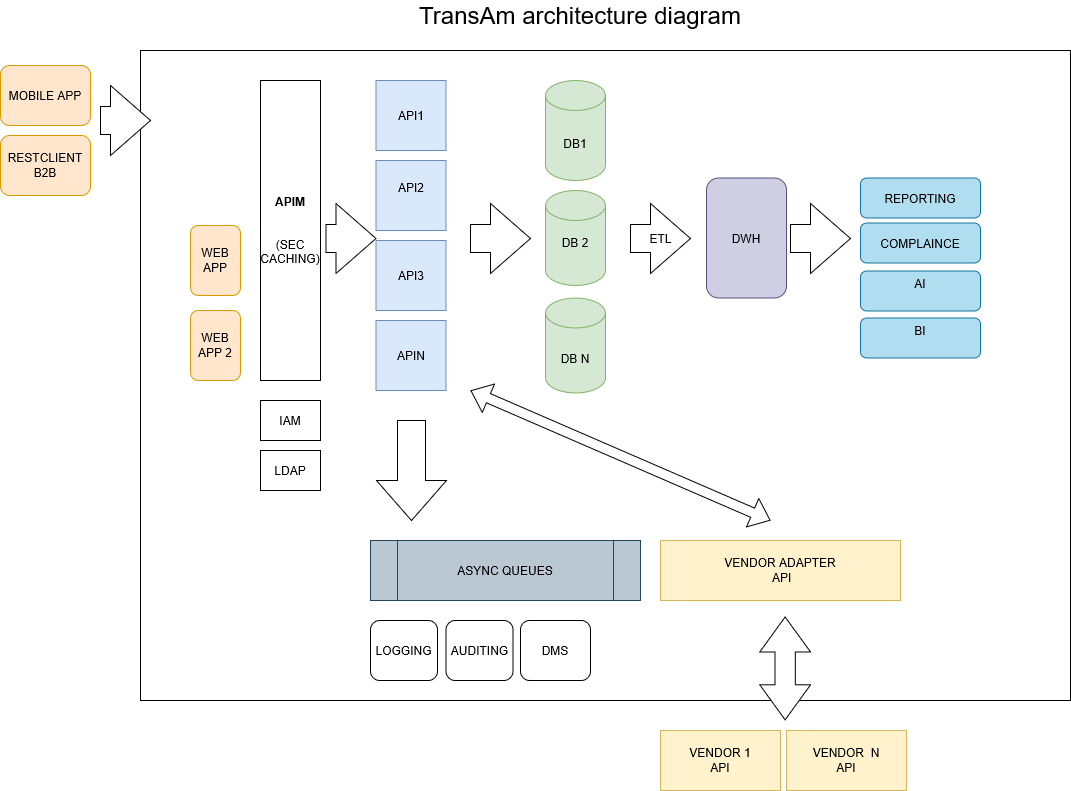

The diagram above was exported from draw.io. Its source (the exported page's mxGraphModel, read from the mxfile embedded in the PNG):
<mxGraphModel dx="2074" dy="1933" grid="1" gridSize="10" guides="1" tooltips="1" connect="1" arrows="1" fold="1" page="1" pageScale="1" pageWidth="1169" pageHeight="827" math="0" shadow="0">
  <root>
    <mxCell id="0" />
    <mxCell id="1" parent="0" />
    <mxCell id="a8aOU-3chDSxk2MzRnCv-45" value="" style="rounded=0;whiteSpace=wrap;html=1;" vertex="1" parent="1">
      <mxGeometry x="200" y="-750" width="930" height="650" as="geometry" />
    </mxCell>
    <mxCell id="a8aOU-3chDSxk2MzRnCv-4" value="ASYNC QUEUES" style="shape=process;whiteSpace=wrap;html=1;backgroundOutline=1;fillColor=#bac8d3;strokeColor=#23445d;" vertex="1" parent="1">
      <mxGeometry x="430" y="-260" width="270" height="60" as="geometry" />
    </mxCell>
    <mxCell id="a8aOU-3chDSxk2MzRnCv-6" value="AUDITING" style="rounded=1;whiteSpace=wrap;html=1;" vertex="1" parent="1">
      <mxGeometry x="505.5" y="-180" width="67" height="60" as="geometry" />
    </mxCell>
    <mxCell id="a8aOU-3chDSxk2MzRnCv-7" value="DMS" style="rounded=1;whiteSpace=wrap;html=1;" vertex="1" parent="1">
      <mxGeometry x="580" y="-180" width="70" height="60" as="geometry" />
    </mxCell>
    <mxCell id="a8aOU-3chDSxk2MzRnCv-8" value="API1" style="whiteSpace=wrap;html=1;aspect=fixed;fillColor=#dae8fc;strokeColor=#6c8ebf;" vertex="1" parent="1">
      <mxGeometry x="435.5" y="-720" width="70" height="70" as="geometry" />
    </mxCell>
    <mxCell id="a8aOU-3chDSxk2MzRnCv-9" value="&lt;div&gt;API2&lt;/div&gt;&lt;div&gt;&lt;br&gt;&lt;/div&gt;" style="whiteSpace=wrap;html=1;aspect=fixed;fillColor=#dae8fc;strokeColor=#6c8ebf;" vertex="1" parent="1">
      <mxGeometry x="435.5" y="-640" width="70" height="70" as="geometry" />
    </mxCell>
    <mxCell id="a8aOU-3chDSxk2MzRnCv-10" value="&lt;div&gt;API3&lt;/div&gt;" style="whiteSpace=wrap;html=1;aspect=fixed;fillColor=#dae8fc;strokeColor=#6c8ebf;" vertex="1" parent="1">
      <mxGeometry x="435.5" y="-560" width="70" height="70" as="geometry" />
    </mxCell>
    <mxCell id="a8aOU-3chDSxk2MzRnCv-11" value="&lt;div&gt;VENDOR ADAPTER&lt;/div&gt;&amp;nbsp;API" style="rounded=0;whiteSpace=wrap;html=1;fillColor=#fff2cc;strokeColor=#d6b656;" vertex="1" parent="1">
      <mxGeometry x="720" y="-260" width="240" height="60" as="geometry" />
    </mxCell>
    <mxCell id="a8aOU-3chDSxk2MzRnCv-12" value="&lt;b&gt;APIM&lt;/b&gt;&lt;br&gt;&lt;br&gt;&lt;br&gt;(SEC&lt;br&gt;CACHING)" style="rounded=0;whiteSpace=wrap;html=1;" vertex="1" parent="1">
      <mxGeometry x="320" y="-720" width="60" height="300" as="geometry" />
    </mxCell>
    <mxCell id="a8aOU-3chDSxk2MzRnCv-13" value="DB1" style="shape=cylinder3;whiteSpace=wrap;html=1;boundedLbl=1;backgroundOutline=1;size=15;fillColor=#d5e8d4;strokeColor=#82b366;" vertex="1" parent="1">
      <mxGeometry x="605" y="-720" width="60" height="100" as="geometry" />
    </mxCell>
    <mxCell id="a8aOU-3chDSxk2MzRnCv-14" value="DB N" style="shape=cylinder3;whiteSpace=wrap;html=1;boundedLbl=1;backgroundOutline=1;size=15;fillColor=#d5e8d4;strokeColor=#82b366;" vertex="1" parent="1">
      <mxGeometry x="605" y="-502.5" width="60" height="95" as="geometry" />
    </mxCell>
    <mxCell id="a8aOU-3chDSxk2MzRnCv-15" value="VENDOR 1&lt;br&gt;API" style="whiteSpace=wrap;html=1;fillColor=#fff2cc;strokeColor=#d6b656;" vertex="1" parent="1">
      <mxGeometry x="720" y="-70" width="120" height="60" as="geometry" />
    </mxCell>
    <mxCell id="a8aOU-3chDSxk2MzRnCv-16" value="VENDOR&amp;nbsp; N&lt;br&gt;API" style="whiteSpace=wrap;html=1;fillColor=#fff2cc;strokeColor=#d6b656;" vertex="1" parent="1">
      <mxGeometry x="846" y="-70" width="120" height="60" as="geometry" />
    </mxCell>
    <mxCell id="a8aOU-3chDSxk2MzRnCv-18" value="LOGGING" style="rounded=1;whiteSpace=wrap;html=1;" vertex="1" parent="1">
      <mxGeometry x="430" y="-180" width="67" height="60" as="geometry" />
    </mxCell>
    <mxCell id="a8aOU-3chDSxk2MzRnCv-19" value="DWH" style="rounded=1;whiteSpace=wrap;html=1;fillColor=#d0cee2;strokeColor=#56517e;" vertex="1" parent="1">
      <mxGeometry x="766" y="-622.5" width="80" height="120" as="geometry" />
    </mxCell>
    <mxCell id="a8aOU-3chDSxk2MzRnCv-22" value="IAM" style="rounded=0;whiteSpace=wrap;html=1;" vertex="1" parent="1">
      <mxGeometry x="320" y="-400" width="60" height="40" as="geometry" />
    </mxCell>
    <mxCell id="a8aOU-3chDSxk2MzRnCv-23" value="LDAP" style="rounded=0;whiteSpace=wrap;html=1;" vertex="1" parent="1">
      <mxGeometry x="320" y="-350" width="60" height="40" as="geometry" />
    </mxCell>
    <mxCell id="a8aOU-3chDSxk2MzRnCv-24" value="MOBILE APP" style="rounded=1;whiteSpace=wrap;html=1;fillColor=#ffe6cc;strokeColor=#d79b00;" vertex="1" parent="1">
      <mxGeometry x="60" y="-735" width="90" height="60" as="geometry" />
    </mxCell>
    <mxCell id="a8aOU-3chDSxk2MzRnCv-25" value="WEB&lt;br&gt;&lt;div&gt;APP 2&lt;/div&gt;" style="rounded=1;whiteSpace=wrap;html=1;fillColor=#ffe6cc;strokeColor=#d79b00;" vertex="1" parent="1">
      <mxGeometry x="250" y="-490" width="50" height="70" as="geometry" />
    </mxCell>
    <mxCell id="a8aOU-3chDSxk2MzRnCv-26" value="RESTCLIENT&lt;br&gt;B2B" style="rounded=1;whiteSpace=wrap;html=1;fillColor=#ffe6cc;strokeColor=#d79b00;" vertex="1" parent="1">
      <mxGeometry x="60" y="-665" width="90" height="60" as="geometry" />
    </mxCell>
    <mxCell id="a8aOU-3chDSxk2MzRnCv-27" value="WEB&lt;br&gt;APP" style="rounded=1;whiteSpace=wrap;html=1;fillColor=#ffe6cc;strokeColor=#d79b00;" vertex="1" parent="1">
      <mxGeometry x="250" y="-575" width="50" height="70" as="geometry" />
    </mxCell>
    <mxCell id="a8aOU-3chDSxk2MzRnCv-28" value="&lt;div&gt;APIN&lt;/div&gt;" style="whiteSpace=wrap;html=1;aspect=fixed;fillColor=#dae8fc;strokeColor=#6c8ebf;" vertex="1" parent="1">
      <mxGeometry x="435.5" y="-480" width="70" height="70" as="geometry" />
    </mxCell>
    <mxCell id="a8aOU-3chDSxk2MzRnCv-29" value="&lt;div&gt;DB 2&lt;/div&gt;&lt;div&gt;&lt;br&gt;&lt;/div&gt;" style="shape=cylinder3;whiteSpace=wrap;html=1;boundedLbl=1;backgroundOutline=1;size=15;fillColor=#d5e8d4;strokeColor=#82b366;" vertex="1" parent="1">
      <mxGeometry x="605" y="-610" width="60" height="95" as="geometry" />
    </mxCell>
    <mxCell id="a8aOU-3chDSxk2MzRnCv-30" value="ETL" style="html=1;shadow=0;dashed=0;align=center;verticalAlign=middle;shape=mxgraph.arrows2.arrow;dy=0.6;dx=40;notch=0;" vertex="1" parent="1">
      <mxGeometry x="690" y="-597" width="60" height="70" as="geometry" />
    </mxCell>
    <mxCell id="a8aOU-3chDSxk2MzRnCv-31" value="REPORTING" style="rounded=1;whiteSpace=wrap;html=1;fillColor=#b1ddf0;strokeColor=#10739e;" vertex="1" parent="1">
      <mxGeometry x="920" y="-622.5" width="120" height="40" as="geometry" />
    </mxCell>
    <mxCell id="a8aOU-3chDSxk2MzRnCv-32" value="COMPLAINCE" style="rounded=1;whiteSpace=wrap;html=1;fillColor=#b1ddf0;strokeColor=#10739e;" vertex="1" parent="1">
      <mxGeometry x="920" y="-577.5" width="120" height="40" as="geometry" />
    </mxCell>
    <mxCell id="a8aOU-3chDSxk2MzRnCv-33" value="&lt;div&gt;AI&lt;/div&gt;&lt;div&gt;&lt;br&gt;&lt;/div&gt;" style="rounded=1;whiteSpace=wrap;html=1;fillColor=#b1ddf0;strokeColor=#10739e;" vertex="1" parent="1">
      <mxGeometry x="920" y="-529.5" width="120" height="40" as="geometry" />
    </mxCell>
    <mxCell id="a8aOU-3chDSxk2MzRnCv-34" value="&lt;div&gt;BI&lt;/div&gt;&lt;div&gt;&lt;br&gt;&lt;/div&gt;" style="rounded=1;whiteSpace=wrap;html=1;fillColor=#b1ddf0;strokeColor=#10739e;" vertex="1" parent="1">
      <mxGeometry x="920" y="-482.5" width="120" height="40" as="geometry" />
    </mxCell>
    <mxCell id="a8aOU-3chDSxk2MzRnCv-35" value="" style="html=1;shadow=0;dashed=0;align=center;verticalAlign=middle;shape=mxgraph.arrows2.arrow;dy=0.6;dx=40;notch=0;" vertex="1" parent="1">
      <mxGeometry x="850" y="-597" width="60" height="70" as="geometry" />
    </mxCell>
    <mxCell id="a8aOU-3chDSxk2MzRnCv-36" value="&lt;div&gt;&lt;br&gt;&lt;/div&gt;&lt;div&gt;&lt;br&gt;&lt;/div&gt;" style="html=1;shadow=0;dashed=0;align=center;verticalAlign=middle;shape=mxgraph.arrows2.arrow;dy=0.6;dx=40;notch=0;" vertex="1" parent="1">
      <mxGeometry x="530" y="-597" width="60" height="70" as="geometry" />
    </mxCell>
    <mxCell id="a8aOU-3chDSxk2MzRnCv-37" value="&lt;div&gt;&lt;br&gt;&lt;/div&gt;&lt;div&gt;&lt;br&gt;&lt;/div&gt;" style="html=1;shadow=0;dashed=0;align=center;verticalAlign=middle;shape=mxgraph.arrows2.arrow;dy=0.6;dx=40;notch=0;" vertex="1" parent="1">
      <mxGeometry x="385.5" y="-597" width="50" height="70" as="geometry" />
    </mxCell>
    <mxCell id="a8aOU-3chDSxk2MzRnCv-38" value="&lt;div&gt;&lt;br&gt;&lt;/div&gt;&lt;div&gt;&lt;br&gt;&lt;/div&gt;" style="html=1;shadow=0;dashed=0;align=center;verticalAlign=middle;shape=mxgraph.arrows2.arrow;dy=0.6;dx=40;notch=0;" vertex="1" parent="1">
      <mxGeometry x="160" y="-715" width="50" height="70" as="geometry" />
    </mxCell>
    <mxCell id="a8aOU-3chDSxk2MzRnCv-39" value="" style="html=1;shadow=0;dashed=0;align=center;verticalAlign=middle;shape=mxgraph.arrows2.arrow;dy=0.6;dx=40;direction=south;notch=0;" vertex="1" parent="1">
      <mxGeometry x="436" y="-380" width="70" height="100" as="geometry" />
    </mxCell>
    <mxCell id="a8aOU-3chDSxk2MzRnCv-41" value="" style="shape=flexArrow;endArrow=classic;startArrow=classic;html=1;rounded=0;" edge="1" parent="1">
      <mxGeometry width="100" height="100" relative="1" as="geometry">
        <mxPoint x="530" y="-410" as="sourcePoint" />
        <mxPoint x="830" y="-280" as="targetPoint" />
      </mxGeometry>
    </mxCell>
    <mxCell id="a8aOU-3chDSxk2MzRnCv-42" value="" style="html=1;shadow=0;dashed=0;align=center;verticalAlign=middle;shape=mxgraph.arrows2.twoWayArrow;dy=0.6;dx=35;rotation=90;" vertex="1" parent="1">
      <mxGeometry x="793.21" y="-157.43" width="102.82" height="50.79" as="geometry" />
    </mxCell>
    <mxCell id="a8aOU-3chDSxk2MzRnCv-47" value="TransAm architecture diagram" style="text;html=1;align=center;verticalAlign=middle;whiteSpace=wrap;rounded=0;fontSize=24;" vertex="1" parent="1">
      <mxGeometry x="400" y="-800" width="480" height="30" as="geometry" />
    </mxCell>
  </root>
</mxGraphModel>